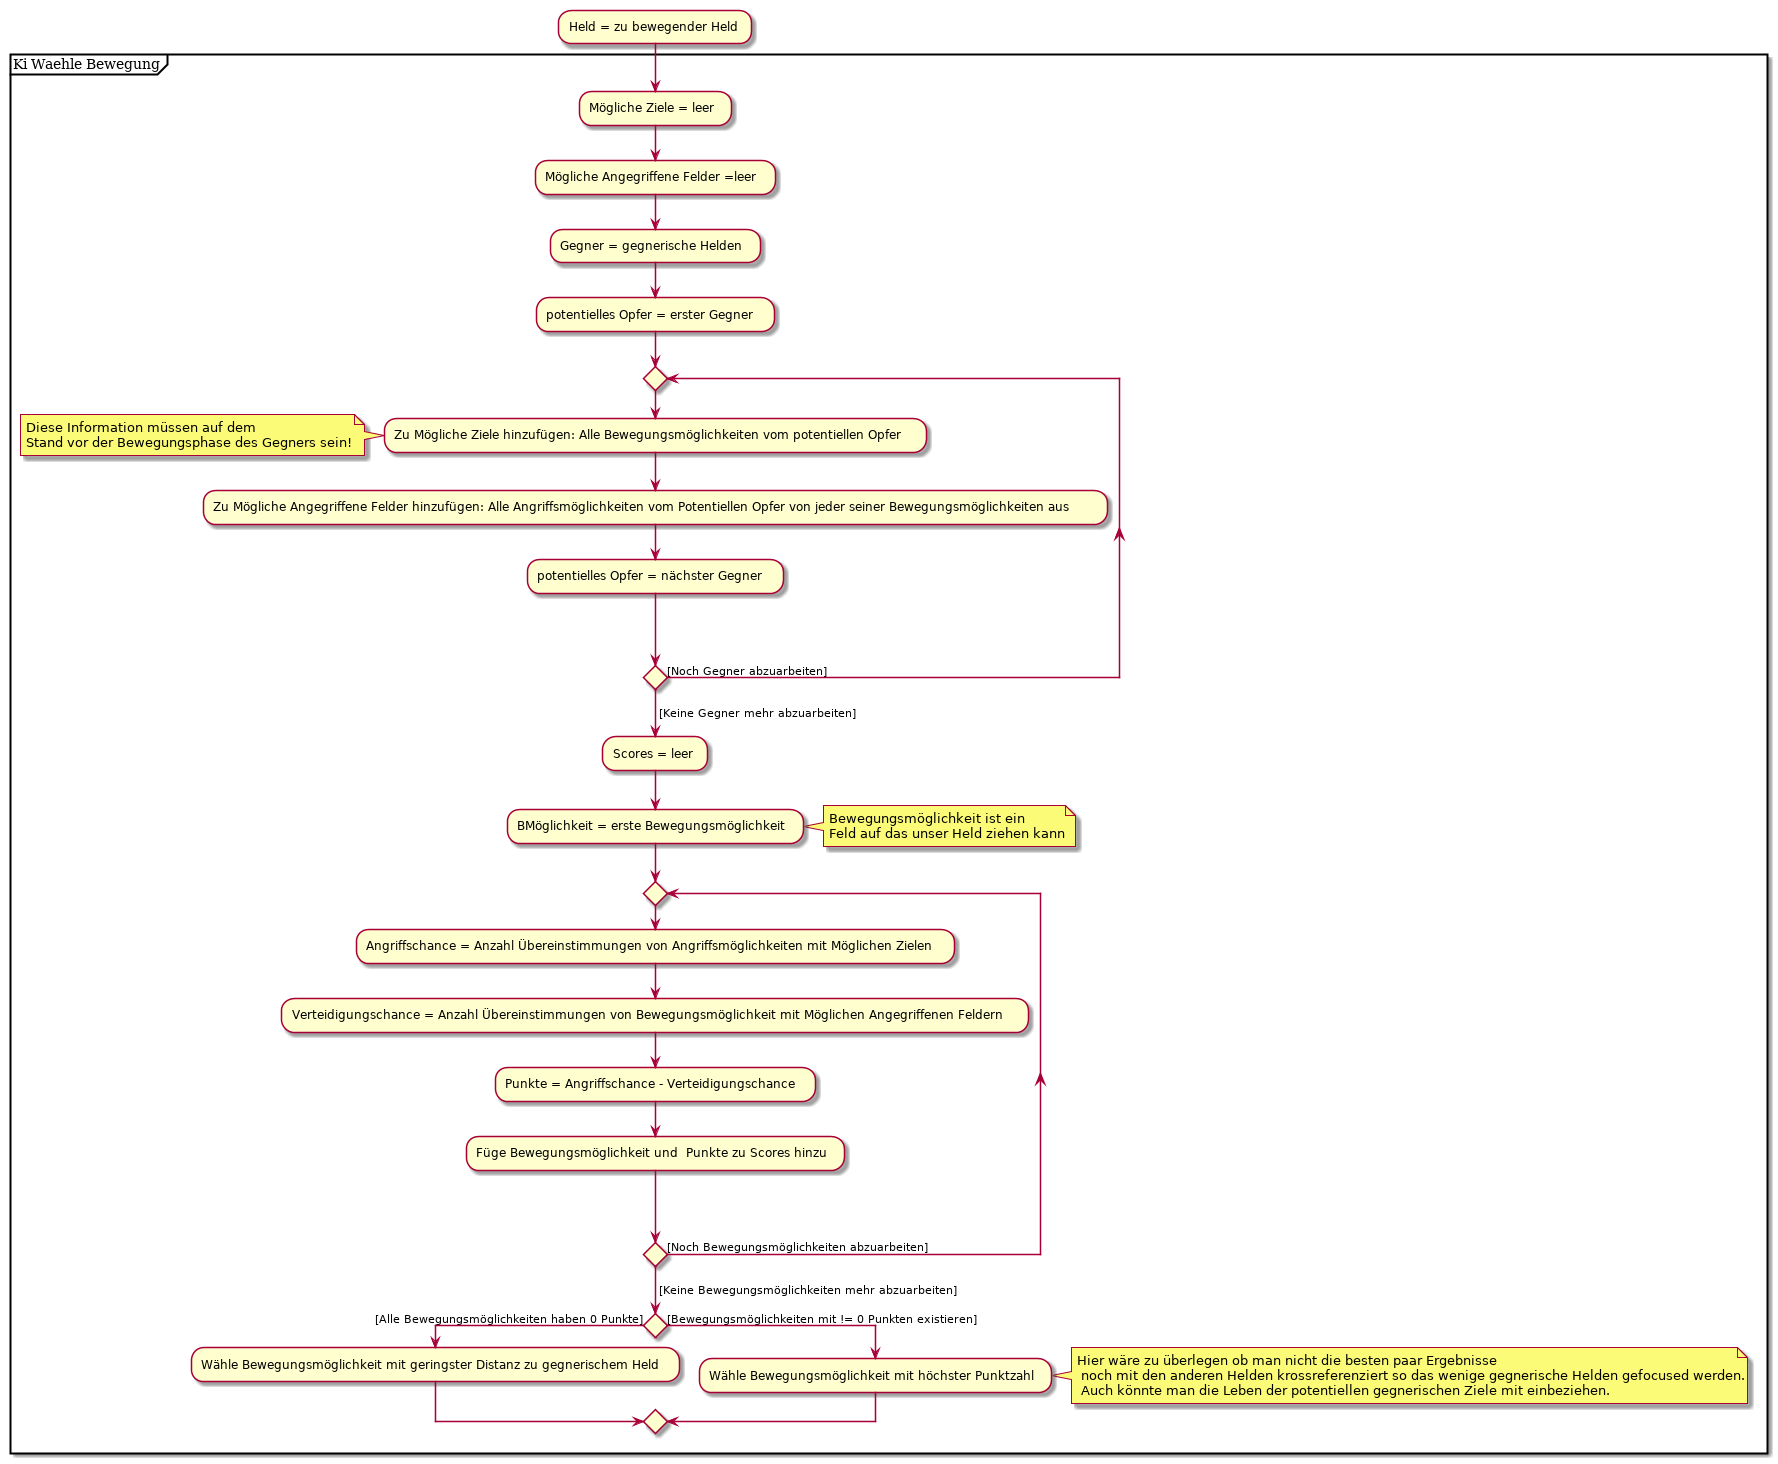

The diagram above was rendered by PlantUML. Its source (embedded in the PNG):
@startuml

:Held = zu bewegender Held;

partition "Ki Waehle Bewegung" {
    :Mögliche Ziele = leer;
    :Mögliche Angegriffene Felder =leer;
    :Gegner = gegnerische Helden;
    :potentielles Opfer = erster Gegner;

    repeat
    :Zu Mögliche Ziele hinzufügen: Alle Bewegungsmöglichkeiten vom potentiellen Opfer;
    note left: Diese Information müssen auf dem\nStand vor der Bewegungsphase des Gegners sein!
    :Zu Mögliche Angegriffene Felder hinzufügen: Alle Angriffsmöglichkeiten vom Potentiellen Opfer von jeder seiner Bewegungsmöglichkeiten aus;
    :potentielles Opfer = nächster Gegner;
    repeat while () is ([Noch Gegner abzuarbeiten])
    -> [Keine Gegner mehr abzuarbeiten];
    :Scores = leer;
    :BMöglichkeit = erste Bewegungsmöglichkeit;
    note right: Bewegungsmöglichkeit ist ein\nFeld auf das unser Held ziehen kann
    repeat
    :Angriffschance = Anzahl Übereinstimmungen von Angriffsmöglichkeiten mit Möglichen Zielen;
    :Verteidigungschance = Anzahl Übereinstimmungen von Bewegungsmöglichkeit mit Möglichen Angegriffenen Feldern;
    :Punkte = Angriffschance - Verteidigungschance;
    :Füge Bewegungsmöglichkeit und  Punkte zu Scores hinzu;
    repeat while () is ([Noch Bewegungsmöglichkeiten abzuarbeiten])
    -> [Keine Bewegungsmöglichkeiten mehr abzuarbeiten];
    if () then ([Alle Bewegungsmöglichkeiten haben 0 Punkte])
        :Wähle Bewegungsmöglichkeit mit geringster Distanz zu gegnerischem Held;
    else ([Bewegungsmöglichkeiten mit != 0 Punkten existieren])
        :Wähle Bewegungsmöglichkeit mit höchster Punktzahl;
    endif
    note right: Hier wäre zu überlegen ob man nicht die besten paar Ergebnisse\n noch mit den anderen Helden krossreferenziert so das wenige gegnerische Helden gefocused werden.\n Auch könnte man die Leben der potentiellen gegnerischen Ziele mit einbeziehen.

}
@enduml